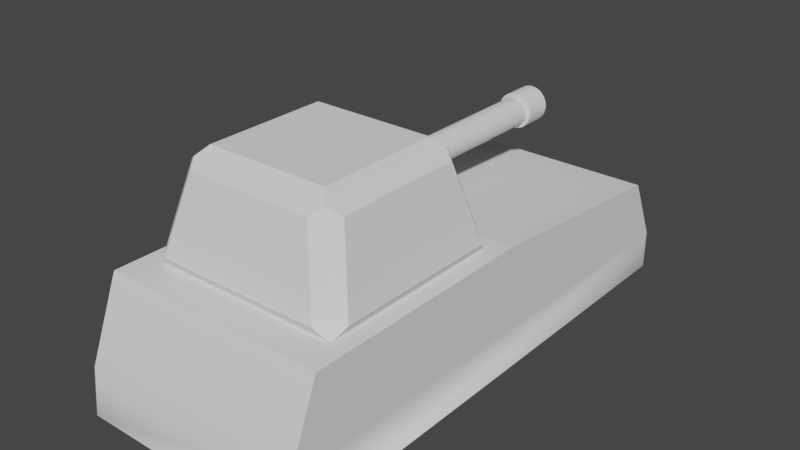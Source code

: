 # Source: TankBodyHighQuality.blend  (saved by Blender 3.6.13; exported with 4.5.12 LTS)
import bpy
from mathutils import Matrix  # noqa: F401  (used for matrix-valued properties, if any)

bpy.ops.wm.read_factory_settings(use_empty=True)
scene = bpy.context.scene
scene.name = 'Scene'

# ---- world
world_world = bpy.data.worlds.new('World'); scene.world = world_world
world_world.use_nodes = True; world_world.node_tree.nodes.clear()
_N = world_world.node_tree.nodes; _L = world_world.node_tree.links
n0 = _N.new('ShaderNodeOutputWorld'); n0.name = 'World Output'; n0.location = (300, 300)
n1 = _N.new('ShaderNodeBackground'); n1.name = 'Background'; n1.location = (10, 300)
n1.inputs[0].default_value = (0.05088, 0.05088, 0.05088, 1.0)
_L.new(n1.outputs[0], n0.inputs[0])
n0.is_active_output = True
world_world.color = (0.05088, 0.05088, 0.05088)
world_world.use_sun_shadow = False
world_world.sun_shadow_jitter_overblur = 0.0

# ---- meshes
me_body = bpy.data.meshes.new('Body')
me_body.from_pydata([(1.196, 2.485, 1.591), (1.196, 2.811, 0.4907), (-1.196, 2.485, 1.591), (-1.196, 2.811, 0.4907), (1.196, -2.369, 1.811), (1.196, 0.1539, 1.811), (-1.196, 0.1539, 1.811), (1.196, -2.742, 0.4907), (-1.196, -2.742, 0.4907), (-1.196, -2.369, 1.811), (1.196, 2.811, 0.9032), (1.196, -2.696, 0.9857), (-1.196, -2.696, 0.9857), (-1.196, 2.811, 0.9032)], [], [(12, 11, 4, 9), (10, 13, 2, 0), (6, 9, 4, 5), (2, 6, 5, 0), (2, 13, 6), (8, 12, 13, 3), (5, 11, 10), (4, 11, 5), (0, 5, 10), (6, 12, 9), (7, 1, 10, 11), (1, 3, 13, 10), (8, 7, 11, 12), (12, 6, 13), (8, 3, 1, 7)])
me_body.polygons.foreach_set('use_smooth', [True] * 15)
_k = set([(0, 2), (0, 5), (0, 10), (1, 10), (2, 6), (2, 13), (3, 13), (4, 5), (4, 9), (4, 11), (5, 6), (6, 9), (7, 11), (8, 12), (9, 12)])
me_body.attributes.new('sharp_edge', 'BOOLEAN', 'EDGE').data.foreach_set('value', [ (min(e.vertices), max(e.vertices)) in _k for e in me_body.edges])
_uv = me_body.uv_layers.new(name='UVMap')
_uv.uv.foreach_set('vector', [0.0, 0.0, 0.0, 0.0, 0.0, 0.0, 0.0, 0.0, 0.0, 0.0, 0.0, 0.0, 0.0, 0.0, 0.0, 0.0, 0.0, 0.0, 0.0, 0.0, 0.0, 0.0, 0.4375, 0.25, 0.0, 0.0, 0.0, 0.0, 0.4375, 0.25, 0.875, 0.5, 0.0, 0.0, 0.0, 0.0, 0.0, 0.0, 0.0, 0.0, 0.0, 0.0, 0.0, 0.0, 0.0, 0.0, 0.4375, 0.25, 0.0, 0.0, 0.0, 0.0, 0.0, 0.0, 0.0, 0.0, 0.4375, 0.25, 0.875, 0.5, 0.4375, 0.25, 0.0, 0.0, 0.0, 0.0, 0.0, 0.0, 0.0, 0.0, 0.0, 0.0, 0.0, 0.0, 0.0, 0.0, 0.0, 0.0, 0.0, 0.0, 0.0, 0.0, 0.0, 0.0, 0.0, 0.0, 0.0, 0.0, 0.0, 0.0, 0.0, 0.0, 0.0, 0.0, 0.0, 0.0, 0.0, 0.0, 0.0, 0.0, 0.0, 0.0, 0.0, 0.0, 0.0, 0.0, 0.0, 0.0])
me_body.update()
me_body.normals_split_custom_set([tuple(v) for v in zip(*[iter([6.706e-08, -0.9726, 0.2326, 6.706e-08, -0.9726, 0.2326, 1.328e-07, -0.9298, 0.368, 1.328e-07, -0.9298, 0.368, -3.381e-07, 0.9755, 0.2199, -3.381e-07, 0.9755, 0.2199, -3.11e-07, 0.9033, 0.4291, -3.11e-07, 0.9033, 0.4291, 8.689e-07, 8.032e-07, 1.0, 8.689e-07, 8.032e-07, 1.0, 8.689e-07, 8.032e-07, 1.0, 8.689e-07, 8.032e-07, 1.0, 8.514e-07, 0.09398, 0.9956, 8.514e-07, 0.09398, 0.9956, 8.514e-07, 0.09398, 0.9956, 8.514e-07, 0.09398, 0.9956, -1.0, 0.0, 0.0, -1.0, -5.232e-08, 4.187e-07, -1.0, -1.931e-07, -1.69e-07, -0.5942, -0.5184, 0.615, -1.0, -2.875e-07, 9.719e-07, -1.0, -5.232e-08, 4.187e-07, -0.6074, 0.6074, 0.5119, 1.0, 2.59e-09, 0.0, 1.0, -1.389e-09, 0.0, 1.0, -1.381e-09, 0.0, 1.0, 0.0, 0.0, 1.0, -1.389e-09, 0.0, 1.0, 2.59e-09, 0.0, 1.0, 0.0, 0.0, 1.0, 2.59e-09, 0.0, 1.0, -1.381e-09, 0.0, -1.0, -1.931e-07, -1.69e-07, -1.0, -2.875e-07, 9.719e-07, -1.0, -7.445e-07, 1.744e-06, 0.5942, -0.5184, 0.615, 0.6074, 0.6074, 0.5119, 1.0, -1.381e-09, 0.0, 1.0, -1.389e-09, 0.0, 0.6074, 0.6074, 0.5119, -0.6074, 0.6074, 0.5119, -3.381e-07, 0.9755, 0.2199, -3.381e-07, 0.9755, 0.2199, -0.5942, -0.5184, 0.615, 0.5942, -0.5184, 0.615, 6.706e-08, -0.9726, 0.2326, 6.706e-08, -0.9726, 0.2326, -1.0, -2.875e-07, 9.719e-07, -1.0, -1.931e-07, -1.69e-07, -1.0, -5.232e-08, 4.187e-07, -0.5942, -0.5184, 0.615, -0.6074, 0.6074, 0.5119, 0.6074, 0.6074, 0.5119, 0.5942, -0.5184, 0.615])] * 3)])
me_cannon = bpy.data.meshes.new('Cannon')
me_cannon.from_pydata([(0.02926, 2.15, 0.1437), (0.0574, 2.15, 0.1351), (0.08334, 2.15, 0.1213), (0.1061, 2.15, 0.1026), (0.1247, 2.15, 0.07987), (0.1386, 2.15, 0.05394), (0.1471, 2.15, 0.0258), (0.15, 2.15, -0.003461), (0.1471, 2.15, -0.03272), (0.1386, 2.15, -0.06086), (0.1247, 2.15, -0.0868), (0.1061, 2.15, -0.1095), (0.08334, 2.15, -0.1282), (0.0574, 2.15, -0.142), (0.02926, 2.15, -0.1506), (5.239e-10, 2.15, -0.1535), (-0.02926, 2.15, -0.1506), (-0.0574, 2.15, -0.142), (-0.08334, 2.15, -0.1282), (-0.1061, 2.15, -0.1095), (-0.1247, 2.15, -0.0868), (-0.1386, 2.15, -0.06086), (-0.1471, 2.15, -0.03272), (-0.15, 2.15, -0.003461), (-0.1471, 2.15, 0.0258), (-0.1386, 2.15, 0.05394), (-0.1247, 2.15, 0.07987), (-0.1061, 2.15, 0.1026), (-0.08334, 2.15, 0.1213), (-0.0574, 2.15, 0.1351), (-0.02926, 2.15, 0.1437), (5.239e-10, 2.15, 0.1465), (0.0, 0.5, 0.1465), (-0.02926, 0.5, 0.1437), (-0.0574, 0.5, 0.1351), (-0.08334, 0.5, 0.1213), (-0.1061, 0.5, 0.1026), (-0.1247, 0.5, 0.07987), (-0.1386, 0.5, 0.05394), (-0.1471, 0.5, 0.0258), (-0.15, 0.5, -0.003461), (-0.1471, 0.5, -0.03272), (-0.1386, 0.5, -0.06086), (-0.1247, 0.5, -0.0868), (-0.1061, 0.5, -0.1095), (-0.08334, 0.5, -0.1282), (-0.0574, 0.5, -0.142), (-0.02926, 0.5, -0.1506), (0.0, 0.5, -0.1535), (0.02926, 0.5, -0.1506), (0.0574, 0.5, -0.142), (0.08334, 0.5, -0.1282), (0.1061, 0.5, -0.1095), (0.1247, 0.5, -0.0868), (0.1386, 0.5, -0.06086), (0.1471, 0.5, -0.03272), (0.15, 0.5, -0.003461), (0.1471, 0.5, 0.0258), (0.1386, 0.5, 0.05394), (0.1247, 0.5, 0.07987), (0.1061, 0.5, 0.1026), (0.08334, 0.5, 0.1213), (0.0574, 0.5, 0.1351), (0.02926, 0.5, 0.1437), (0.03658, 2.15, 0.1804), (0.07175, 2.15, 0.1698), (0.1042, 2.15, 0.1524), (0.1326, 2.15, 0.1291), (0.1559, 2.15, 0.1007), (0.1732, 2.15, 0.06829), (0.1839, 2.15, 0.03312), (0.1875, 2.15, -0.003461), (0.1839, 2.15, -0.04004), (0.1732, 2.15, -0.07521), (0.1559, 2.15, -0.1076), (0.1326, 2.15, -0.136), (0.1042, 2.15, -0.1594), (0.07175, 2.15, -0.1767), (0.03658, 2.15, -0.1874), (7.817e-10, 2.15, -0.191), (-0.03658, 2.15, -0.1874), (-0.07175, 2.15, -0.1767), (-0.1042, 2.15, -0.1594), (-0.1326, 2.15, -0.136), (-0.1559, 2.15, -0.1076), (-0.1732, 2.15, -0.07521), (-0.1839, 2.15, -0.04004), (-0.1875, 2.15, -0.003461), (-0.1839, 2.15, 0.03312), (-0.1732, 2.15, 0.06829), (-0.1559, 2.15, 0.1007), (-0.1326, 2.15, 0.1291), (-0.1042, 2.15, 0.1524), (-0.07175, 2.15, 0.1698), (-0.03658, 2.15, 0.1804), (7.817e-10, 2.15, 0.184), (0.03658, 2.45, 0.1804), (0.07175, 2.45, 0.1698), (0.1042, 2.45, 0.1524), (0.1326, 2.45, 0.1291), (0.1559, 2.45, 0.1007), (0.1732, 2.45, 0.06829), (0.1839, 2.45, 0.03312), (0.1875, 2.45, -0.003461), (0.1839, 2.45, -0.04004), (0.1732, 2.45, -0.07521), (0.1559, 2.45, -0.1076), (0.1326, 2.45, -0.136), (0.1042, 2.45, -0.1594), (0.07175, 2.45, -0.1767), (0.03658, 2.45, -0.1874), (7.817e-10, 2.45, -0.191), (-0.03658, 2.45, -0.1874), (-0.07175, 2.45, -0.1767), (-0.1042, 2.45, -0.1594), (-0.1326, 2.45, -0.136), (-0.1559, 2.45, -0.1076), (-0.1732, 2.45, -0.07521), (-0.1839, 2.45, -0.04004), (-0.1875, 2.45, -0.003461), (-0.1839, 2.45, 0.03312), (-0.1732, 2.45, 0.06829), (-0.1559, 2.45, 0.1007), (-0.1326, 2.45, 0.1291), (-0.1042, 2.45, 0.1524), (-0.07175, 2.45, 0.1698), (-0.03658, 2.45, 0.1804), (7.817e-10, 2.45, 0.184), (0.02743, 2.45, 0.1345), (0.05381, 2.45, 0.1265), (0.07813, 2.45, 0.1135), (0.09944, 2.45, 0.09598), (0.1169, 2.45, 0.07467), (0.1299, 2.45, 0.05035), (0.1379, 2.45, 0.02397), (0.1406, 2.45, -0.003461), (0.1379, 2.45, -0.0309), (0.1299, 2.45, -0.05728), (0.1169, 2.45, -0.08159), (0.09944, 2.45, -0.1029), (0.07813, 2.45, -0.1204), (0.05381, 2.45, -0.1334), (0.02743, 2.45, -0.1414), (1.174e-09, 2.45, -0.1441), (-0.02743, 2.45, -0.1414), (-0.05381, 2.45, -0.1334), (-0.07813, 2.45, -0.1204), (-0.09944, 2.45, -0.1029), (-0.1169, 2.45, -0.08159), (-0.1299, 2.45, -0.05728), (-0.1379, 2.45, -0.0309), (-0.1406, 2.45, -0.003461), (-0.1379, 2.45, 0.02397), (-0.1299, 2.45, 0.05035), (-0.1169, 2.45, 0.07467), (-0.09944, 2.45, 0.09598), (-0.07813, 2.45, 0.1135), (-0.05381, 2.45, 0.1265), (-0.02743, 2.45, 0.1345), (1.174e-09, 2.45, 0.1372), (0.02743, 1.45, 0.1345), (0.05381, 1.45, 0.1265), (0.07813, 1.45, 0.1135), (0.09944, 1.45, 0.09598), (0.1169, 1.45, 0.07467), (0.1299, 1.45, 0.05035), (0.1379, 1.45, 0.02397), (0.1406, 1.45, -0.003461), (0.1379, 1.45, -0.0309), (0.1299, 1.45, -0.05728), (0.1169, 1.45, -0.08159), (0.09944, 1.45, -0.1029), (0.07813, 1.45, -0.1204), (0.05381, 1.45, -0.1334), (0.02743, 1.45, -0.1414), (1.174e-09, 1.45, -0.1441), (-0.02743, 1.45, -0.1414), (-0.05381, 1.45, -0.1334), (-0.07813, 1.45, -0.1204), (-0.09944, 1.45, -0.1029), (-0.1169, 1.45, -0.08159), (-0.1299, 1.45, -0.05728), (-0.1379, 1.45, -0.0309), (-0.1406, 1.45, -0.003461), (-0.1379, 1.45, 0.02397), (-0.1299, 1.45, 0.05035), (-0.1169, 1.45, 0.07467), (-0.09944, 1.45, 0.09598), (-0.07813, 1.45, 0.1135), (-0.05381, 1.45, 0.1265), (-0.02743, 1.45, 0.1345), (1.174e-09, 1.45, 0.1372), (1.174e-09, 1.45, -0.003461)], [], [(53, 52, 11, 10), (63, 62, 1, 0), (39, 38, 25, 24), (36, 35, 28, 27), (52, 51, 12, 11), (42, 41, 22, 21), (38, 37, 26, 25), (55, 54, 9, 8), (51, 50, 13, 12), (41, 40, 23, 22), (32, 63, 0, 31), (54, 53, 10, 9), (37, 36, 27, 26), (40, 39, 24, 23), (50, 49, 14, 13), (47, 46, 17, 16), (57, 56, 7, 6), (60, 59, 4, 3), (43, 42, 21, 20), (33, 32, 31, 30), (49, 48, 15, 14), (62, 61, 2, 1), (46, 45, 18, 17), (35, 34, 29, 28), (59, 58, 5, 4), (48, 47, 16, 15), (45, 44, 19, 18), (61, 60, 3, 2), (58, 57, 6, 5), (34, 33, 30, 29), (44, 43, 20, 19), (56, 55, 8, 7), (31, 0, 64, 95), (5, 6, 70, 69), (22, 23, 87, 86), (25, 26, 90, 89), (14, 15, 79, 78), (30, 31, 95, 94), (6, 7, 71, 70), (18, 19, 83, 82), (1, 2, 66, 65), (7, 8, 72, 71), (0, 1, 65, 64), (23, 24, 88, 87), (10, 11, 75, 74), (26, 27, 91, 90), (8, 9, 73, 72), (15, 16, 80, 79), (19, 20, 84, 83), (21, 22, 86, 85), (9, 10, 74, 73), (2, 3, 67, 66), (16, 17, 81, 80), (27, 28, 92, 91), (3, 4, 68, 67), (12, 13, 77, 76), (13, 14, 78, 77), (20, 21, 85, 84), (24, 25, 89, 88), (29, 30, 94, 93), (28, 29, 93, 92), (11, 12, 76, 75), (4, 5, 69, 68), (17, 18, 82, 81), (69, 70, 102, 101), (93, 94, 126, 125), (89, 90, 122, 121), (75, 76, 108, 107), (82, 83, 115, 114), (95, 64, 96, 127), (71, 72, 104, 103), (86, 87, 119, 118), (90, 91, 123, 122), (78, 79, 111, 110), (74, 75, 107, 106), (83, 84, 116, 115), (94, 95, 127, 126), (76, 77, 109, 108), (73, 74, 106, 105), (65, 66, 98, 97), (64, 65, 97, 96), (91, 92, 124, 123), (87, 88, 120, 119), (66, 67, 99, 98), (84, 85, 117, 116), (79, 80, 112, 111), (68, 69, 101, 100), (92, 93, 125, 124), (80, 81, 113, 112), (70, 71, 103, 102), (67, 68, 100, 99), (72, 73, 105, 104), (88, 89, 121, 120), (85, 86, 118, 117), (81, 82, 114, 113), (77, 78, 110, 109), (113, 114, 146, 145), (109, 110, 142, 141), (101, 102, 134, 133), (125, 126, 158, 157), (121, 122, 154, 153), (107, 108, 140, 139), (114, 115, 147, 146), (127, 96, 128, 159), (103, 104, 136, 135), (118, 119, 151, 150), (122, 123, 155, 154), (110, 111, 143, 142), (106, 107, 139, 138), (115, 116, 148, 147), (126, 127, 159, 158), (108, 109, 141, 140), (105, 106, 138, 137), (97, 98, 130, 129), (96, 97, 129, 128), (123, 124, 156, 155), (119, 120, 152, 151), (98, 99, 131, 130), (116, 117, 149, 148), (111, 112, 144, 143), (100, 101, 133, 132), (124, 125, 157, 156), (112, 113, 145, 144), (102, 103, 135, 134), (99, 100, 132, 131), (104, 105, 137, 136), (120, 121, 153, 152), (117, 118, 150, 149), (144, 145, 177, 176), (134, 135, 167, 166), (131, 132, 164, 163), (136, 137, 169, 168), (152, 153, 185, 184), (149, 150, 182, 181), (145, 146, 178, 177), (141, 142, 174, 173), (133, 134, 166, 165), (157, 158, 190, 189), (153, 154, 186, 185), (139, 140, 172, 171), (146, 147, 179, 178), (159, 128, 160, 191), (135, 136, 168, 167), (150, 151, 183, 182), (154, 155, 187, 186), (142, 143, 175, 174), (138, 139, 171, 170), (147, 148, 180, 179), (158, 159, 191, 190), (140, 141, 173, 172), (137, 138, 170, 169), (129, 130, 162, 161), (128, 129, 161, 160), (155, 156, 188, 187), (151, 152, 184, 183), (130, 131, 163, 162), (148, 149, 181, 180), (143, 144, 176, 175), (132, 133, 165, 164), (156, 157, 189, 188), (191, 192, 190), (190, 192, 189), (189, 192, 188), (188, 192, 187), (187, 192, 186), (186, 192, 185), (185, 192, 184), (184, 192, 183), (183, 192, 182), (182, 192, 181), (181, 192, 180), (180, 192, 179), (179, 192, 178), (178, 192, 177), (177, 192, 176), (176, 192, 175), (175, 192, 174), (174, 192, 173), (173, 192, 172), (172, 192, 171), (171, 192, 170), (170, 192, 169), (169, 192, 168), (168, 192, 167), (167, 192, 166), (166, 192, 165), (165, 192, 164), (164, 192, 163), (163, 192, 162), (162, 192, 161), (161, 192, 160), (160, 192, 191)])
_uv = me_cannon.uv_layers.new(name='UVMap')
_uv.uv.foreach_set('vector', [0.0, 0.0, 0.0, 0.0, 0.0, 0.0, 0.0, 0.0, 0.0, 0.0, 0.0, 0.0, 0.0, 0.0, 0.0, 0.0, 0.0, 0.0, 0.0, 0.0, 0.0, 0.0, 0.0, 0.0, 0.0, 0.0, 0.0, 0.0, 0.0, 0.0, 0.0, 0.0, 0.0, 0.0, 0.0, 0.0, 0.0, 0.0, 0.0, 0.0, 0.0, 0.0, 0.0, 0.0, 0.0, 0.0, 0.0, 0.0, 0.0, 0.0, 0.0, 0.0, 0.0, 0.0, 0.0, 0.0, 0.0, 0.0, 0.0, 0.0, 0.0, 0.0, 0.0, 0.0, 0.0, 0.0, 0.0, 0.0, 0.0, 0.0, 0.0, 0.0, 0.0, 0.0, 0.0, 0.0, 0.0, 0.0, 0.0, 0.0, 0.0, 0.0, 0.0, 0.0, 0.0, 0.0, 0.0, 0.0, 0.0, 0.0, 0.0, 0.0, 0.0, 0.0, 0.0, 0.0, 0.0, 0.0, 0.0, 0.0, 0.0, 0.0, 0.0, 0.0, 0.0, 0.0, 0.0, 0.0, 0.0, 0.0, 0.0, 0.0, 0.0, 0.0, 0.0, 0.0, 0.0, 0.0, 0.0, 0.0, 0.0, 0.0, 0.0, 0.0, 0.0, 0.0, 0.0, 0.0, 0.0, 0.0, 0.0, 0.0, 0.0, 0.0, 0.0, 0.0, 0.0, 0.0, 0.0, 0.0, 0.0, 0.0, 0.0, 0.0, 0.0, 0.0, 0.0, 0.0, 0.0, 0.0, 0.0, 0.0, 0.0, 0.0, 0.0, 0.0, 0.0, 0.0, 0.0, 0.0, 0.0, 0.0, 0.0, 0.0, 0.0, 0.0, 0.0, 0.0, 0.0, 0.0, 0.0, 0.0, 0.0, 0.0, 0.0, 0.0, 0.0, 0.0, 0.0, 0.0, 0.0, 0.0, 0.0, 0.0, 0.0, 0.0, 0.0, 0.0, 0.0, 0.0, 0.0, 0.0, 0.0, 0.0, 0.0, 0.0, 0.0, 0.0, 0.0, 0.0, 0.0, 0.0, 0.0, 0.0, 0.0, 0.0, 0.0, 0.0, 0.0, 0.0, 0.0, 0.0, 0.0, 0.0, 0.0, 0.0, 0.0, 0.0, 0.0, 0.0, 0.0, 0.0, 0.0, 0.0, 0.0, 0.0, 0.0, 0.0, 0.0, 0.0, 0.0, 0.0, 0.0, 0.0, 0.0, 0.0, 0.0, 0.0, 0.0, 0.0, 0.0, 0.0, 0.0, 0.0, 0.0, 0.0, 0.0, 0.0, 0.0, 0.0, 0.0, 0.0, 0.0, 0.0, 0.0, 0.0, 0.0, 0.0, 0.0, 0.0, 0.0, 0.0, 0.0, 0.0, 0.0, 0.0, 0.0, 0.0, 0.0, 0.0, 0.0, 0.0, 0.0, 0.0, 0.0, 0.0, 0.0, 0.0, 0.0, 0.0, 0.0, 0.0, 0.0, 0.0, 0.0, 0.0, 0.0, 0.0, 0.0, 0.0, 0.0, 0.0, 0.0, 0.0, 0.0, 0.0, 0.0, 0.0, 0.0, 0.0, 0.0, 0.0, 0.0, 0.0, 0.0, 0.0, 0.0, 0.0, 0.0, 0.0, 0.0, 0.0, 0.0, 0.0, 0.0, 0.0, 0.0, 0.0, 0.0, 0.0, 0.0, 0.0, 0.0, 0.0, 0.0, 0.0, 0.0, 0.0, 0.0, 0.0, 0.0, 0.0, 0.0, 0.0, 0.0, 0.0, 0.0, 0.0, 0.0, 0.0, 0.0, 0.0, 0.0, 0.0, 0.0, 0.0, 0.0, 0.0, 0.0, 0.0, 0.0, 0.0, 0.0, 0.0, 0.0, 0.0, 0.0, 0.0, 0.0, 0.0, 0.0, 0.0, 0.0, 0.0, 0.0, 0.0, 0.0, 0.0, 0.0, 0.0, 0.0, 0.0, 0.0, 0.0, 0.0, 0.0, 0.0, 0.0, 0.0, 0.0, 0.0, 0.0, 0.0, 0.0, 0.0, 0.0, 0.0, 0.0, 0.0, 0.0, 0.0, 0.0, 0.0, 0.0, 0.0, 0.0, 0.0, 0.0, 0.0, 0.0, 0.0, 0.0, 0.0, 0.0, 0.0, 0.0, 0.0, 0.0, 0.0, 0.0, 0.0, 0.0, 0.0, 0.0, 0.0, 0.0, 0.0, 0.0, 0.0, 0.0, 0.0, 0.0, 0.0, 0.0, 0.0, 0.0, 0.0, 0.0, 0.0, 0.0, 0.0, 0.0, 0.0, 0.0, 0.0, 0.0, 0.0, 0.0, 0.0, 0.0, 0.0, 0.0, 0.0, 0.0, 0.0, 0.0, 0.0, 0.0, 0.0, 0.0, 0.0, 0.0, 0.0, 0.0, 0.0, 0.0, 0.0, 0.0, 0.0, 0.0, 0.0, 0.0, 0.0, 0.0, 0.0, 0.0, 0.0, 0.0, 0.0, 0.0, 0.0, 0.0, 0.0, 0.0, 0.0, 0.0, 0.0, 0.0, 0.0, 0.0, 0.0, 0.0, 0.0, 0.0, 0.0, 0.0, 0.0, 0.0, 0.0, 0.0, 0.0, 0.0, 0.0, 0.0, 0.0, 0.0, 0.0, 0.0, 0.0, 0.0, 0.0, 0.0, 0.0, 0.0, 0.0, 0.0, 0.0, 0.0, 0.0, 0.0, 0.0, 0.0, 0.0, 0.0, 0.0, 0.0, 0.0, 0.0, 0.0, 0.0, 0.0, 0.0, 0.0, 0.0, 0.0, 0.0, 0.0, 0.0, 0.0, 0.0, 0.0, 0.0, 0.0, 0.0, 0.0, 0.0, 0.0, 0.0, 0.0, 0.0, 0.0, 0.0, 0.0, 0.0, 0.0, 0.0, 0.0, 0.0, 0.0, 0.0, 0.0, 0.0, 0.0, 0.0, 0.0, 0.0, 0.0, 0.0, 0.0, 0.0, 0.0, 0.0, 0.0, 0.0, 0.0, 0.0, 0.0, 0.0, 0.0, 0.0, 0.0, 0.0, 0.0, 0.0, 0.0, 0.0, 0.0, 0.0, 0.0, 0.0, 0.0, 0.0, 0.0, 0.0, 0.0, 0.0, 0.0, 0.0, 0.0, 0.0, 0.0, 0.0, 0.0, 0.0, 0.0, 0.0, 0.0, 0.0, 0.0, 0.0, 0.0, 0.0, 0.0, 0.0, 0.0, 0.0, 0.0, 0.0, 0.0, 0.0, 0.0, 0.0, 0.0, 0.0, 0.0, 0.0, 0.0, 0.0, 0.0, 0.0, 0.0, 0.0, 0.0, 0.0, 0.0, 0.0, 0.0, 0.0, 0.0, 0.0, 0.0, 0.0, 0.0, 0.0, 0.0, 0.0, 0.0, 0.0, 0.0, 0.0, 0.0, 0.0, 0.0, 0.0, 0.0, 0.0, 0.0, 0.0, 0.0, 0.0, 0.0, 0.0, 0.0, 0.0, 0.0, 0.0, 0.0, 0.0, 0.0, 0.0, 0.0, 0.0, 0.0, 0.0, 0.0, 0.0, 0.0, 0.0, 0.0, 0.0, 0.0, 0.0, 0.0, 0.0, 0.0, 0.0, 0.0, 0.0, 0.0, 0.0, 0.0, 0.0, 0.0, 0.0, 0.0, 0.0, 0.0, 0.0, 0.0, 0.0, 0.0, 0.0, 0.0, 0.0, 0.0, 0.0, 0.0, 0.0, 0.0, 0.0, 0.0, 0.0, 0.0, 0.0, 0.0, 0.0, 0.0, 0.0, 0.0, 0.0, 0.0, 0.0, 0.0, 0.0, 0.0, 0.0, 0.0, 0.0, 0.0, 0.0, 0.0, 0.0, 0.0, 0.0, 0.0, 0.0, 0.0, 0.0, 0.0, 0.0, 0.0, 0.0, 0.0, 0.0, 0.0, 0.0, 0.0, 0.0, 0.0, 0.0, 0.0, 0.0, 0.0, 0.0, 0.0, 0.0, 0.0, 0.0, 0.0, 0.0, 0.0, 0.0, 0.0, 0.0, 0.0, 0.0, 0.0, 0.0, 0.0, 0.0, 0.0, 0.0, 0.0, 0.0, 0.0, 0.0, 0.0, 0.0, 0.0, 0.0, 0.0, 0.0, 0.0, 0.0, 0.0, 0.0, 0.0, 0.0, 0.0, 0.0, 0.0, 0.0, 0.0, 0.0, 0.0, 0.0, 0.0, 0.0, 0.0, 0.0, 0.0, 0.0, 0.0, 0.0, 0.0, 0.0, 0.0, 0.0, 0.0, 0.0, 0.0, 0.0, 0.0, 0.0, 0.0, 0.0, 0.0, 0.0, 0.0, 0.0, 0.0, 0.0, 0.0, 0.0, 0.0, 0.0, 0.0, 0.0, 0.0, 0.0, 0.0, 0.0, 0.0, 0.0, 0.0, 0.0, 0.0, 0.0, 0.0, 0.0, 0.0, 0.0, 0.0, 0.0, 0.0, 0.0, 0.0, 0.0, 0.0, 0.0, 0.0, 0.0, 0.0, 0.0, 0.0, 0.0, 0.0, 0.0, 0.0, 0.0, 0.0, 0.0, 0.0, 0.0, 0.0, 0.0, 0.0, 0.0, 0.0, 0.0, 0.0, 0.0, 0.0, 0.0, 0.0, 0.0, 0.0, 0.0, 0.0, 0.0, 0.0, 0.0, 0.0, 0.0, 0.0, 0.0, 0.0, 0.0, 0.0, 0.0, 0.0, 0.0, 0.0, 0.0, 0.0, 0.0, 0.0, 0.0, 0.0, 0.0, 0.0, 0.0, 0.0, 0.0, 0.0, 0.0, 0.0, 0.0, 0.0, 0.0, 0.0, 0.0, 0.0, 0.0, 0.0, 0.0, 0.0, 0.0, 0.0, 0.0, 0.0, 0.0, 0.0, 0.0, 0.0, 0.0, 0.0, 0.0, 0.0, 0.0, 0.0, 0.0, 0.0, 0.0, 0.0, 0.0, 0.0, 0.0, 0.0, 0.0, 0.0, 0.0, 0.0, 0.0, 0.0, 0.0, 0.0, 0.0, 0.0, 0.0, 0.0, 0.0, 0.0, 0.0, 0.0, 0.0, 0.0, 0.0, 0.0, 0.0, 0.0, 0.0, 0.0, 0.0, 0.0, 0.0, 0.0, 0.0, 0.0, 0.0, 0.0, 0.0, 0.0, 0.0, 0.0, 0.0, 0.0, 0.0, 0.0, 0.0, 0.0, 0.0, 0.0, 0.0, 0.0, 0.0, 0.0, 0.0, 0.0, 0.0, 0.0, 0.0, 0.0, 0.0, 0.0, 0.0, 0.0, 0.0, 0.0, 0.0, 0.0, 0.0, 0.0, 0.0, 0.0, 0.0, 0.0, 0.0, 0.0, 0.0, 0.0, 0.0, 0.0, 0.0, 0.0, 0.0, 0.0, 0.0, 0.0, 0.0, 0.0, 0.0, 0.0, 0.0, 0.0, 0.0, 0.0, 0.0, 0.0, 0.0, 0.0, 0.0, 0.0, 0.0, 0.0, 0.0, 0.0, 0.0, 0.0, 0.0, 0.0, 0.0, 0.0, 0.0, 0.0, 0.0, 0.0, 0.0, 0.0, 0.0, 0.0, 0.0, 0.0, 0.0, 0.0, 0.0, 0.0, 0.0, 0.0, 0.0, 0.0, 0.0, 0.0, 0.0, 0.0, 0.0, 0.0, 0.0, 0.0, 0.0, 0.0, 0.0, 0.0, 0.0, 0.0, 0.0, 0.0, 0.0, 0.0, 0.0, 0.0, 0.0, 0.0, 0.0, 0.0, 0.0, 0.0, 0.0, 0.0, 0.0, 0.0, 0.0, 0.0, 0.0, 0.0, 0.0, 0.0, 0.0, 0.0, 0.0, 0.0, 0.0, 0.0, 0.0, 0.0, 0.0, 0.0, 0.0, 0.0, 0.0, 0.0, 0.0, 0.0, 0.0, 0.0, 0.0, 0.0, 0.0, 0.0, 0.0, 0.0, 0.0, 0.0, 0.0, 0.0, 0.0, 0.0, 0.0, 0.0, 0.0, 0.0, 0.0, 0.0, 0.0, 0.0, 0.0, 0.0, 0.0, 0.0, 0.0, 0.0, 0.0, 0.0, 0.0, 0.0, 0.0, 0.0, 0.0, 0.0, 0.0, 0.0, 0.0, 0.0, 0.0, 0.0, 0.0, 0.0, 0.0, 0.0, 0.0, 0.0, 0.0, 0.0, 0.0, 0.0, 0.0, 0.0, 0.0, 0.0, 0.0, 0.0, 0.0, 0.0, 0.0, 0.0, 0.0, 0.0, 0.0, 0.0, 0.0, 0.0, 0.0, 0.0, 0.0, 0.0, 0.0, 0.0, 0.0, 0.0, 0.0, 0.0, 0.0, 0.0, 0.0, 0.0, 0.0, 0.0, 0.0, 0.0, 0.0, 0.0, 0.0, 0.0, 0.0, 0.0, 0.0, 0.0, 0.0, 0.0, 0.0, 0.0, 0.0, 0.0, 0.0, 0.0, 0.0, 0.0, 0.0, 0.0, 0.0, 0.0, 0.0, 0.0, 0.0, 0.0, 0.0, 0.0, 0.0, 0.0, 0.0, 0.0, 0.0, 0.0, 0.0, 0.0, 0.0, 0.0, 0.0, 0.0, 0.0, 0.0, 0.0, 0.0, 0.0, 0.0, 0.0, 0.0, 0.0, 0.0, 0.0, 0.0, 0.0, 0.0, 0.0, 0.0, 0.0, 0.0, 0.0, 0.0, 0.0, 0.0, 0.0, 0.0, 0.0, 0.0, 0.0, 0.0, 0.0, 0.0, 0.0, 0.0, 0.0, 0.0, 0.0, 0.0, 0.0, 0.0, 0.0, 0.0, 0.0, 0.0, 0.0, 0.0, 0.0, 0.0, 0.0, 0.0, 0.0, 0.0, 0.0, 0.0, 0.0, 0.0, 0.0, 0.0, 0.0, 0.0, 0.0, 0.0, 0.0, 0.0, 0.0, 0.0, 0.0, 0.0, 0.0, 0.0, 0.0, 0.0, 0.0, 0.0, 0.0, 0.0, 0.0, 0.0, 0.0, 0.0, 0.0, 0.0, 0.0, 0.0, 0.0, 0.0, 0.0, 0.0, 0.0, 0.0, 0.0, 0.0, 0.0, 0.0, 0.0, 0.0, 0.0, 0.0, 0.0, 0.0, 0.0, 0.0, 0.0, 0.0, 0.0, 0.0, 0.0, 0.0, 0.0, 0.0, 0.0, 0.0, 0.0, 0.0, 0.0, 0.0, 0.0, 0.0, 0.0, 0.0, 0.0, 0.0, 0.0, 0.0, 0.0, 0.0, 0.0, 0.0, 0.0, 0.0, 0.0, 0.0, 0.0, 0.0, 0.0, 0.0, 0.0, 0.0, 0.0, 0.0, 0.0, 0.0, 0.0, 0.0, 0.0, 0.0, 0.0, 0.0, 0.0, 0.0, 0.0, 0.0, 0.0, 0.0, 0.0, 0.0, 0.0, 0.0, 0.0, 0.0, 0.0, 0.0, 0.0, 0.0, 0.0, 0.0, 0.0, 0.0, 0.0, 0.0, 0.0, 0.0, 0.0, 0.0, 0.0, 0.0, 0.0, 0.0, 0.0, 0.0, 0.0, 0.0, 0.0, 0.0, 0.0, 0.0, 0.0, 0.0, 0.0, 0.0, 0.0, 0.0, 0.0, 0.0, 0.0, 0.0, 0.0, 0.0, 0.0, 0.0, 0.0, 0.0, 0.0, 0.0, 0.0, 0.0, 0.0, 0.0, 0.0, 0.0, 0.0, 0.0, 0.0, 0.0, 0.0, 0.0, 0.0, 0.0, 0.0, 0.0, 0.0, 0.0, 0.0, 0.0, 0.0, 0.0, 0.0, 0.0, 0.0, 0.0, 0.0, 0.0, 0.0, 0.0, 0.0, 0.0, 0.0, 0.0, 0.0, 0.0, 0.0, 0.0, 0.0, 0.0, 0.0])
me_cannon.update()
me_cannon.normals_split_custom_set([tuple(v) for v in zip(*[iter([0.773, 0.0, -0.6344, 0.773, 0.0, -0.6344, 0.773, 0.0, -0.6344, 0.773, 0.0, -0.6344, 0.2903, 0.0, 0.9569, 0.2903, 0.0, 0.9569, 0.2903, 0.0, 0.9569, 0.2903, 0.0, 0.9569, -0.9569, 0.0, 0.2903, -0.9569, 0.0, 0.2903, -0.9569, 0.0, 0.2903, -0.9569, 0.0, 0.2903, -0.6344, 0.0, 0.773, -0.6344, 0.0, 0.773, -0.6344, 0.0, 0.773, -0.6344, 0.0, 0.773, 0.6344, 0.0, -0.773, 0.6344, 0.0, -0.773, 0.6344, 0.0, -0.773, 0.6344, 0.0, -0.773, -0.9569, 0.0, -0.2903, -0.9569, 0.0, -0.2903, -0.9569, 0.0, -0.2903, -0.9569, 0.0, -0.2903, -0.8819, 0.0, 0.4714, -0.8819, 0.0, 0.4714, -0.8819, 0.0, 0.4714, -0.8819, 0.0, 0.4714, 0.9569, 0.0, -0.2903, 0.9569, 0.0, -0.2903, 0.9569, 0.0, -0.2903, 0.9569, 0.0, -0.2903, 0.4714, 0.0, -0.8819, 0.4714, 0.0, -0.8819, 0.4714, 0.0, -0.8819, 0.4714, 0.0, -0.8819, -0.9952, 0.0, -0.09802, -0.9952, 0.0, -0.09802, -0.9952, 0.0, -0.09802, -0.9952, 0.0, -0.09802, 0.09802, 0.0, 0.9952, 0.09802, 0.0, 0.9952, 0.09802, 0.0, 0.9952, 0.09802, 0.0, 0.9952, 0.8819, 0.0, -0.4714, 0.8819, 0.0, -0.4714, 0.8819, 0.0, -0.4714, 0.8819, 0.0, -0.4714, -0.773, 0.0, 0.6344, -0.773, 0.0, 0.6344, -0.773, 0.0, 0.6344, -0.773, 0.0, 0.6344, -0.9952, 0.0, 0.09802, -0.9952, 0.0, 0.09802, -0.9952, 0.0, 0.09802, -0.9952, 0.0, 0.09802, 0.2903, 0.0, -0.9569, 0.2903, 0.0, -0.9569, 0.2903, 0.0, -0.9569, 0.2903, 0.0, -0.9569, -0.2903, 0.0, -0.9569, -0.2903, 0.0, -0.9569, -0.2903, 0.0, -0.9569, -0.2903, 0.0, -0.9569, 0.9952, 0.0, 0.09802, 0.9952, 0.0, 0.09802, 0.9952, 0.0, 0.09802, 0.9952, 0.0, 0.09802, 0.773, 0.0, 0.6344, 0.773, 0.0, 0.6344, 0.773, 0.0, 0.6344, 0.773, 0.0, 0.6344, -0.8819, 0.0, -0.4714, -0.8819, 0.0, -0.4714, -0.8819, 0.0, -0.4714, -0.8819, 0.0, -0.4714, -0.09802, 0.0, 0.9952, -0.09802, 0.0, 0.9952, -0.09802, 0.0, 0.9952, -0.09802, 0.0, 0.9952, 0.09802, 0.0, -0.9952, 0.09802, 0.0, -0.9952, 0.09802, 0.0, -0.9952, 0.09802, 0.0, -0.9952, 0.4714, 0.0, 0.8819, 0.4714, 0.0, 0.8819, 0.4714, 0.0, 0.8819, 0.4714, 0.0, 0.8819, -0.4714, 0.0, -0.8819, -0.4714, 0.0, -0.8819, -0.4714, 0.0, -0.8819, -0.4714, 0.0, -0.8819, -0.4714, 0.0, 0.8819, -0.4714, 0.0, 0.8819, -0.4714, 0.0, 0.8819, -0.4714, 0.0, 0.8819, 0.8819, 0.0, 0.4714, 0.8819, 0.0, 0.4714, 0.8819, 0.0, 0.4714, 0.8819, 0.0, 0.4714, -0.09802, 0.0, -0.9952, -0.09802, 0.0, -0.9952, -0.09802, 0.0, -0.9952, -0.09802, 0.0, -0.9952, -0.6344, 0.0, -0.773, -0.6344, 0.0, -0.773, -0.6344, 0.0, -0.773, -0.6344, 0.0, -0.773, 0.6344, 0.0, 0.773, 0.6344, 0.0, 0.773, 0.6344, 0.0, 0.773, 0.6344, 0.0, 0.773, 0.9569, 0.0, 0.2903, 0.9569, 0.0, 0.2903, 0.9569, 0.0, 0.2903, 0.9569, 0.0, 0.2903, -0.2903, 0.0, 0.9569, -0.2903, 0.0, 0.9569, -0.2903, 0.0, 0.9569, -0.2903, 0.0, 0.9569, -0.773, 0.0, -0.6344, -0.773, 0.0, -0.6344, -0.773, 0.0, -0.6344, -0.773, 0.0, -0.6344, 0.9952, 0.0, -0.09802, 0.9952, 0.0, -0.09802, 0.9952, 0.0, -0.09802, 0.9952, 0.0, -0.09802, 0.0, -1.0, -6.035e-06, 0.0, -1.0, -6.035e-06, 0.0, -1.0, -6.035e-06, 0.0, -1.0, -6.035e-06, 0.0, -1.0, 3.018e-06, 0.0, -1.0, 3.018e-06, 0.0, -1.0, 3.018e-06, 0.0, -1.0, 3.018e-06, 0.0, -1.0, 3.772e-07, 0.0, -1.0, 3.772e-07, 0.0, -1.0, 3.772e-07, 0.0, -1.0, 3.772e-07, 0.0, -1.0, 0.0, 0.0, -1.0, 0.0, 0.0, -1.0, 0.0, 0.0, -1.0, 0.0, 0.0, -1.0, 6.035e-06, 0.0, -1.0, 6.035e-06, 0.0, -1.0, 6.035e-06, 0.0, -1.0, 6.035e-06, 0.0, -1.0, -6.035e-06, 0.0, -1.0, -6.035e-06, 0.0, -1.0, -6.035e-06, 0.0, -1.0, -6.035e-06, 0.0, -1.0, -3.772e-07, 0.0, -1.0, -3.772e-07, 0.0, -1.0, -3.772e-07, 0.0, -1.0, -3.772e-07, 0.0, -1.0, 0.0, 0.0, -1.0, 0.0, 0.0, -1.0, 0.0, 0.0, -1.0, 0.0, 0.0, -1.0, 0.0, 0.0, -1.0, 0.0, 0.0, -1.0, 0.0, 0.0, -1.0, 0.0, 0.0, -1.0, 3.772e-07, 0.0, -1.0, 3.772e-07, 0.0, -1.0, 3.772e-07, 0.0, -1.0, 3.772e-07, 0.0, -1.0, 6.035e-06, 0.0, -1.0, 6.035e-06, 0.0, -1.0, 6.035e-06, 0.0, -1.0, 6.035e-06, 0.0, -1.0, -3.772e-07, 0.0, -1.0, -3.772e-07, 0.0, -1.0, -3.772e-07, 0.0, -1.0, -3.772e-07, 0.0, -1.0, 6.035e-06, 0.0, -1.0, 6.035e-06, 0.0, -1.0, 6.035e-06, 0.0, -1.0, 6.035e-06, 0.0, -1.0, -6.035e-06, 0.0, -1.0, -6.035e-06, 0.0, -1.0, -6.035e-06, 0.0, -1.0, -6.035e-06, 0.0, -1.0, -3.018e-06, 0.0, -1.0, -3.018e-06, 0.0, -1.0, -3.018e-06, 0.0, -1.0, -3.018e-06, 0.0, -1.0, 6.035e-06, 0.0, -1.0, 6.035e-06, 0.0, -1.0, 6.035e-06, 0.0, -1.0, 6.035e-06, 0.0, -1.0, 3.018e-06, 0.0, -1.0, 3.018e-06, 0.0, -1.0, 3.018e-06, 0.0, -1.0, 3.018e-06, 0.0, -1.0, -3.018e-06, 0.0, -1.0, -3.018e-06, 0.0, -1.0, -3.018e-06, 0.0, -1.0, -3.018e-06, 0.0, -1.0, 0.0, 0.0, -1.0, 0.0, 0.0, -1.0, 0.0, 0.0, -1.0, 0.0, 0.0, -1.0, 0.0, 0.0, -1.0, 0.0, 0.0, -1.0, 0.0, 0.0, -1.0, 0.0, 0.0, -1.0, -6.035e-06, 0.0, -1.0, -6.035e-06, 0.0, -1.0, -6.035e-06, 0.0, -1.0, -6.035e-06, 0.0, -1.0, 0.0, 0.0, -1.0, 0.0, 0.0, -1.0, 0.0, 0.0, -1.0, 0.0, 0.0, -1.0, -3.018e-06, 0.0, -1.0, -3.018e-06, 0.0, -1.0, -3.018e-06, 0.0, -1.0, -3.018e-06, 0.0, -1.0, 0.0, 0.0, -1.0, 0.0, 0.0, -1.0, 0.0, 0.0, -1.0, 0.0, 0.0, -1.0, -6.035e-06, 0.0, -1.0, -6.035e-06, 0.0, -1.0, -6.035e-06, 0.0, -1.0, -6.035e-06, 0.0, -1.0, 0.0, 0.0, -1.0, 0.0, 0.0, -1.0, 0.0, 0.0, -1.0, 0.0, 0.0, -1.0, 3.018e-06, 0.0, -1.0, 3.018e-06, 0.0, -1.0, 3.018e-06, 0.0, -1.0, 3.018e-06, 0.0, -1.0, 6.035e-06, 0.0, -1.0, 6.035e-06, 0.0, -1.0, 6.035e-06, 0.0, -1.0, 6.035e-06, 0.0, -1.0, 0.0, 0.0, -1.0, 0.0, 0.0, -1.0, 0.0, 0.0, -1.0, 0.0, 0.0, -1.0, 0.0, 0.0, -1.0, 0.0, 0.0, -1.0, 0.0, 0.0, -1.0, 0.0, 0.0, -1.0, 0.0, 0.0, -1.0, 0.0, 0.0, -1.0, 0.0, 0.0, -1.0, 0.0, 0.0, -1.0, 0.0, 0.0, -1.0, 0.0, 0.0, -1.0, 0.0, 0.0, -1.0, 0.0, 0.9569, 0.0, 0.2903, 0.9569, 0.0, 0.2903, 0.9569, 0.0, 0.2903, 0.9569, 0.0, 0.2903, -0.2903, 0.0, 0.9569, -0.2903, 0.0, 0.9569, -0.2903, 0.0, 0.9569, -0.2903, 0.0, 0.9569, -0.8819, 0.0, 0.4714, -0.8819, 0.0, 0.4714, -0.8819, 0.0, 0.4714, -0.8819, 0.0, 0.4714, 0.6344, 0.0, -0.773, 0.6344, 0.0, -0.773, 0.6344, 0.0, -0.773, 0.6344, 0.0, -0.773, -0.6344, 0.0, -0.773, -0.6344, 0.0, -0.773, -0.6344, 0.0, -0.773, -0.6344, 0.0, -0.773, 0.09802, 0.0, 0.9952, 0.09802, 0.0, 0.9952, 0.09802, 0.0, 0.9952, 0.09802, 0.0, 0.9952, 0.9952, 0.0, -0.09802, 0.9952, 0.0, -0.09802, 0.9952, 0.0, -0.09802, 0.9952, 0.0, -0.09802, -0.9952, 0.0, -0.09802, -0.9952, 0.0, -0.09802, -0.9952, 0.0, -0.09802, -0.9952, 0.0, -0.09802, -0.773, 0.0, 0.6344, -0.773, 0.0, 0.6344, -0.773, 0.0, 0.6344, -0.773, 0.0, 0.6344, 0.09802, 0.0, -0.9952, 0.09802, 0.0, -0.9952, 0.09802, 0.0, -0.9952, 0.09802, 0.0, -0.9952, 0.773, 0.0, -0.6344, 0.773, 0.0, -0.6344, 0.773, 0.0, -0.6344, 0.773, 0.0, -0.6344, -0.773, 0.0, -0.6344, -0.773, 0.0, -0.6344, -0.773, 0.0, -0.6344, -0.773, 0.0, -0.6344, -0.09802, 0.0, 0.9952, -0.09802, 0.0, 0.9952, -0.09802, 0.0, 0.9952, -0.09802, 0.0, 0.9952, 0.4714, 0.0, -0.8819, 0.4714, 0.0, -0.8819, 0.4714, 0.0, -0.8819, 0.4714, 0.0, -0.8819, 0.8819, 0.0, -0.4714, 0.8819, 0.0, -0.4714, 0.8819, 0.0, -0.4714, 0.8819, 0.0, -0.4714, 0.4714, 0.0, 0.8819, 0.4714, 0.0, 0.8819, 0.4714, 0.0, 0.8819, 0.4714, 0.0, 0.8819, 0.2903, 0.0, 0.9569, 0.2903, 0.0, 0.9569, 0.2903, 0.0, 0.9569, 0.2903, 0.0, 0.9569, -0.6344, 0.0, 0.773, -0.6344, 0.0, 0.773, -0.6344, 0.0, 0.773, -0.6344, 0.0, 0.773, -0.9952, 0.0, 0.09802, -0.9952, 0.0, 0.09802, -0.9952, 0.0, 0.09802, -0.9952, 0.0, 0.09802, 0.6344, 0.0, 0.773, 0.6344, 0.0, 0.773, 0.6344, 0.0, 0.773, 0.6344, 0.0, 0.773, -0.8819, 0.0, -0.4714, -0.8819, 0.0, -0.4714, -0.8819, 0.0, -0.4714, -0.8819, 0.0, -0.4714, -0.09802, 0.0, -0.9952, -0.09802, 0.0, -0.9952, -0.09802, 0.0, -0.9952, -0.09802, 0.0, -0.9952, 0.8819, 0.0, 0.4714, 0.8819, 0.0, 0.4714, 0.8819, 0.0, 0.4714, 0.8819, 0.0, 0.4714, -0.4714, 0.0, 0.8819, -0.4714, 0.0, 0.8819, -0.4714, 0.0, 0.8819, -0.4714, 0.0, 0.8819, -0.2903, 0.0, -0.9569, -0.2903, 0.0, -0.9569, -0.2903, 0.0, -0.9569, -0.2903, 0.0, -0.9569, 0.9952, 0.0, 0.09802, 0.9952, 0.0, 0.09802, 0.9952, 0.0, 0.09802, 0.9952, 0.0, 0.09802, 0.773, 0.0, 0.6344, 0.773, 0.0, 0.6344, 0.773, 0.0, 0.6344, 0.773, 0.0, 0.6344, 0.9569, 0.0, -0.2903, 0.9569, 0.0, -0.2903, 0.9569, 0.0, -0.2903, 0.9569, 0.0, -0.2903, -0.9569, 0.0, 0.2903, -0.9569, 0.0, 0.2903, -0.9569, 0.0, 0.2903, -0.9569, 0.0, 0.2903, -0.9569, 0.0, -0.2903, -0.9569, 0.0, -0.2903, -0.9569, 0.0, -0.2903, -0.9569, 0.0, -0.2903, -0.4714, 0.0, -0.8819, -0.4714, 0.0, -0.8819, -0.4714, 0.0, -0.8819, -0.4714, 0.0, -0.8819, 0.2903, 0.0, -0.9569, 0.2903, 0.0, -0.9569, 0.2903, 0.0, -0.9569, 0.2903, 0.0, -0.9569, 0.0, 1.0, 0.0, 0.0, 1.0, 0.0, 0.0, 1.0, 0.0, 0.0, 1.0, 0.0, 0.0, 1.0, 0.0, 0.0, 1.0, 0.0, 0.0, 1.0, 0.0, 0.0, 1.0, 0.0, 0.0, 1.0, -2.483e-06, 0.0, 1.0, -2.483e-06, 0.0, 1.0, -2.483e-06, 0.0, 1.0, -2.483e-06, 0.0, 1.0, 0.0, 0.0, 1.0, 0.0, 0.0, 1.0, 0.0, 0.0, 1.0, 0.0, 0.0, 1.0, 2.483e-06, 0.0, 1.0, 2.483e-06, 0.0, 1.0, 2.483e-06, 0.0, 1.0, 2.483e-06, 0.0, 1.0, -2.483e-06, 0.0, 1.0, -2.483e-06, 0.0, 1.0, -2.483e-06, 0.0, 1.0, -2.483e-06, 0.0, 1.0, 2.483e-06, 0.0, 1.0, 2.483e-06, 0.0, 1.0, 2.483e-06, 0.0, 1.0, 2.483e-06, 0.0, 1.0, -4.966e-06, 0.0, 1.0, -4.966e-06, 0.0, 1.0, -4.966e-06, 0.0, 1.0, -4.966e-06, 0.0, 1.0, 2.173e-06, 0.0, 1.0, 2.173e-06, 0.0, 1.0, 2.173e-06, 0.0, 1.0, 2.173e-06, 0.0, 1.0, 2.173e-06, 0.0, 1.0, 2.173e-06, 0.0, 1.0, 2.173e-06, 0.0, 1.0, 2.173e-06, 0.0, 1.0, 0.0, 0.0, 1.0, 0.0, 0.0, 1.0, 0.0, 0.0, 1.0, 0.0, 0.0, 1.0, 4.966e-06, 0.0, 1.0, 4.966e-06, 0.0, 1.0, 4.966e-06, 0.0, 1.0, 4.966e-06, 0.0, 1.0, 0.0, 0.0, 1.0, 0.0, 0.0, 1.0, 0.0, 0.0, 1.0, 0.0, 0.0, 1.0, 0.0, 0.0, 1.0, 0.0, 0.0, 1.0, 0.0, 0.0, 1.0, 0.0, 0.0, 1.0, 4.966e-06, 0.0, 1.0, 4.966e-06, 0.0, 1.0, 4.966e-06, 0.0, 1.0, 4.966e-06, 0.0, 1.0, 2.483e-06, 0.0, 1.0, 2.483e-06, 0.0, 1.0, 2.483e-06, 0.0, 1.0, 2.483e-06, 0.0, 1.0, -2.483e-06, 0.0, 1.0, -2.483e-06, 0.0, 1.0, -2.483e-06, 0.0, 1.0, -2.483e-06, 0.0, 1.0, -2.483e-06, 0.0, 1.0, -2.483e-06, 0.0, 1.0, -2.483e-06, 0.0, 1.0, -2.483e-06, 0.0, 1.0, 0.0, 0.0, 1.0, 0.0, 0.0, 1.0, 0.0, 0.0, 1.0, 0.0, 0.0, 1.0, 2.483e-06, 0.0, 1.0, 2.483e-06, 0.0, 1.0, 2.483e-06, 0.0, 1.0, 2.483e-06, 0.0, 1.0, -2.173e-06, 0.0, 1.0, -2.173e-06, 0.0, 1.0, -2.173e-06, 0.0, 1.0, -2.173e-06, 0.0, 1.0, -2.483e-06, 0.0, 1.0, -2.483e-06, 0.0, 1.0, -2.483e-06, 0.0, 1.0, -2.483e-06, 0.0, 1.0, 2.483e-06, 0.0, 1.0, 2.483e-06, 0.0, 1.0, 2.483e-06, 0.0, 1.0, 2.483e-06, 0.0, 1.0, -4.966e-06, 0.0, 1.0, -4.966e-06, 0.0, 1.0, -4.966e-06, 0.0, 1.0, -4.966e-06, 0.0, 1.0, -2.483e-06, 0.0, 1.0, -2.483e-06, 0.0, 1.0, -2.483e-06, 0.0, 1.0, -2.483e-06, 0.0, 1.0, -2.483e-06, 0.0, 1.0, -2.483e-06, 0.0, 1.0, -2.483e-06, 0.0, 1.0, -2.483e-06, 0.0, 1.0, 0.0, 0.0, 1.0, 0.0, 0.0, 1.0, 0.0, 0.0, 1.0, 0.0, 0.0, 1.0, -2.173e-06, 0.0, 1.0, -2.173e-06, 0.0, 1.0, -2.173e-06, 0.0, 1.0, -2.173e-06, 0.0, 1.0, 0.0, 0.0, 1.0, 0.0, 0.0, 1.0, 0.0, 0.0, 1.0, 0.0, 0.0, 1.0, -2.483e-06, 0.0, 1.0, -2.483e-06, 0.0, 1.0, -2.483e-06, 0.0, 1.0, -2.483e-06, 0.0, 1.0, 2.483e-06, 0.0, 1.0, 2.483e-06, 0.0, 1.0, 2.483e-06, 0.0, 1.0, 2.483e-06, 0.0, 1.0, 2.483e-06, 0.0, 1.0, 2.483e-06, 0.0, 1.0, 2.483e-06, 0.0, 1.0, 2.483e-06, 0.2903, 0.0, 0.9569, 0.2903, 0.0, 0.9569, 0.2903, 0.0, 0.9569, 0.2903, 0.0, 0.9569, -0.9952, 0.0, -0.09802, -0.9952, 0.0, -0.09802, -0.9952, 0.0, -0.09802, -0.9952, 0.0, -0.09802, -0.773, 0.0, -0.6344, -0.773, 0.0, -0.6344, -0.773, 0.0, -0.6344, -0.773, 0.0, -0.6344, -0.9569, 0.0, 0.2903, -0.9569, 0.0, 0.2903, -0.9569, 0.0, 0.2903, -0.9569, 0.0, 0.2903, 0.9569, 0.0, -0.2903, 0.9569, 0.0, -0.2903, 0.9569, 0.0, -0.2903, 0.9569, 0.0, -0.2903, 0.9569, 0.0, 0.2903, 0.9569, 0.0, 0.2903, 0.9569, 0.0, 0.2903, 0.9569, 0.0, 0.2903, 0.4714, 0.0, 0.8819, 0.4714, 0.0, 0.8819, 0.4714, 0.0, 0.8819, 0.4714, 0.0, 0.8819, -0.2903, 0.0, 0.9569, -0.2903, 0.0, 0.9569, -0.2903, 0.0, 0.9569, -0.2903, 0.0, 0.9569, -0.9569, 0.0, -0.2903, -0.9569, 0.0, -0.2903, -0.9569, 0.0, -0.2903, -0.9569, 0.0, -0.2903, 0.2903, 0.0, -0.9569, 0.2903, 0.0, -0.9569, 0.2903, 0.0, -0.9569, 0.2903, 0.0, -0.9569, 0.8819, 0.0, -0.4714, 0.8819, 0.0, -0.4714, 0.8819, 0.0, -0.4714, 0.8819, 0.0, -0.4714, -0.6344, 0.0, 0.773, -0.6344, 0.0, 0.773, -0.6344, 0.0, 0.773, -0.6344, 0.0, 0.773, 0.6344, 0.0, 0.773, 0.6344, 0.0, 0.773, 0.6344, 0.0, 0.773, 0.6344, 0.0, 0.773, -0.09802, 0.0, -0.9952, -0.09802, 0.0, -0.9952, -0.09802, 0.0, -0.9952, -0.09802, 0.0, -0.9952, -0.9952, 0.0, 0.09802, -0.9952, 0.0, 0.09802, -0.9952, 0.0, 0.09802, -0.9952, 0.0, 0.09802, 0.9952, 0.0, 0.09802, 0.9952, 0.0, 0.09802, 0.9952, 0.0, 0.09802, 0.9952, 0.0, 0.09802, 0.773, 0.0, -0.6344, 0.773, 0.0, -0.6344, 0.773, 0.0, -0.6344, 0.773, 0.0, -0.6344, -0.09802, 0.0, 0.9952, -0.09802, 0.0, 0.9952, -0.09802, 0.0, 0.9952, -0.09802, 0.0, 0.9952, -0.773, 0.0, 0.6344, -0.773, 0.0, 0.6344, -0.773, 0.0, 0.6344, -0.773, 0.0, 0.6344, 0.773, 0.0, 0.6344, 0.773, 0.0, 0.6344, 0.773, 0.0, 0.6344, 0.773, 0.0, 0.6344, 0.09802, 0.0, -0.9952, 0.09802, 0.0, -0.9952, 0.09802, 0.0, -0.9952, 0.09802, 0.0, -0.9952, -0.4714, 0.0, 0.8819, -0.4714, 0.0, 0.8819, -0.4714, 0.0, 0.8819, -0.4714, 0.0, 0.8819, -0.8819, 0.0, 0.4714, -0.8819, 0.0, 0.4714, -0.8819, 0.0, 0.4714, -0.8819, 0.0, 0.4714, -0.4714, 0.0, -0.8819, -0.4714, 0.0, -0.8819, -0.4714, 0.0, -0.8819, -0.4714, 0.0, -0.8819, -0.2903, 0.0, -0.9569, -0.2903, 0.0, -0.9569, -0.2903, 0.0, -0.9569, -0.2903, 0.0, -0.9569, 0.6344, 0.0, -0.773, 0.6344, 0.0, -0.773, 0.6344, 0.0, -0.773, 0.6344, 0.0, -0.773, 0.9952, 0.0, -0.09802, 0.9952, 0.0, -0.09802, 0.9952, 0.0, -0.09802, 0.9952, 0.0, -0.09802, -0.6344, 0.0, -0.773, -0.6344, 0.0, -0.773, -0.6344, 0.0, -0.773, -0.6344, 0.0, -0.773, 0.8819, 0.0, 0.4714, 0.8819, 0.0, 0.4714, 0.8819, 0.0, 0.4714, 0.8819, 0.0, 0.4714, 0.09802, 0.0, 0.9952, 0.09802, 0.0, 0.9952, 0.09802, 0.0, 0.9952, 0.09802, 0.0, 0.9952, -0.8819, 0.0, -0.4714, -0.8819, 0.0, -0.4714, -0.8819, 0.0, -0.4714, -0.8819, 0.0, -0.4714, 0.4714, 0.0, -0.8819, 0.4714, 0.0, -0.8819, 0.4714, 0.0, -0.8819, 0.4714, 0.0, -0.8819, 0.0, 1.0, 0.0, 0.0, 1.0, 0.0, 0.0, 1.0, 0.0, 0.0, 1.0, 0.0, 0.0, 1.0, 0.0, 0.0, 1.0, 0.0, 0.0, 1.0, 3.862e-06, 0.0, 1.0, 3.862e-06, 0.0, 1.0, 3.862e-06, 0.0, 1.0, 0.0, 0.0, 1.0, 0.0, 0.0, 1.0, 0.0, 0.0, 1.0, 0.0, 0.0, 1.0, 0.0, 0.0, 1.0, 0.0, 0.0, 1.0, 0.0, 0.0, 1.0, 0.0, 0.0, 1.0, 0.0, 0.0, 1.0, 0.0, 0.0, 1.0, 0.0, 0.0, 1.0, 0.0, 0.0, 1.0, 0.0, 0.0, 1.0, 0.0, 0.0, 1.0, 0.0, 0.0, 1.0, 0.0, 0.0, 1.0, 0.0, 0.0, 1.0, 0.0, 0.0, 1.0, 0.0, 0.0, 1.0, 0.0, 0.0, 1.0, 0.0, 0.0, 1.0, 0.0, 0.0, 1.0, 0.0, 0.0, 1.0, 0.0, 0.0, 1.0, 0.0, 0.0, 1.0, 0.0, 0.0, 1.0, 0.0, 0.0, 1.0, 3.862e-06, 0.0, 1.0, 3.862e-06, 0.0, 1.0, 3.862e-06, 0.0, 1.0, 0.0, 0.0, 1.0, 0.0, 0.0, 1.0, 0.0, 0.0, 1.0, 1.931e-06, 0.0, 1.0, 1.931e-06, 0.0, 1.0, 1.931e-06, 0.0, 1.0, 0.0, 0.0, 1.0, 0.0, 0.0, 1.0, 0.0, 0.0, 1.0, 0.0, 0.0, 1.0, 0.0, 0.0, 1.0, 0.0, 0.0, 1.0, 0.0, 0.0, 1.0, 0.0, 0.0, 1.0, 0.0, 0.0, 1.0, 0.0, 0.0, 1.0, 0.0, 0.0, 1.0, 0.0, 0.0, 1.0, 0.0, 0.0, 1.0, 0.0, 0.0, 1.0, 0.0, 0.0, 1.0, 0.0, 0.0, 1.0, 0.0, 0.0, 1.0, 0.0, 0.0, 1.0, 0.0, 0.0, 1.0, 0.0, 0.0, 1.0, 0.0, 0.0, 1.0, 0.0, 0.0, 1.0, 0.0, 0.0, 1.0, 0.0, 0.0, 1.0, 0.0, 0.0, 1.0, 0.0, 0.0, 1.0, 0.0, 0.0, 1.0, 0.0, 0.0, 1.0, 0.0, 0.0, 1.0, 0.0, 0.0, 1.0, 0.0, 0.0, 1.0, 0.0, 0.0, 1.0, 0.0, 0.0, 1.0, 0.0, 0.0, 1.0, 0.0, 0.0, 1.0, 0.0, 0.0, 1.0, 0.0, 0.0, 1.0, 0.0, 0.0, 1.0, 0.0, 0.0, 1.0, -3.862e-06, 0.0, 1.0, -3.862e-06, 0.0, 1.0, -3.862e-06, 0.0, 1.0, 0.0, 0.0, 1.0, 0.0, 0.0, 1.0, 0.0, 0.0, 1.0, 1.931e-06, 0.0, 1.0, 1.931e-06, 0.0, 1.0, 1.931e-06, 0.0, 1.0, 0.0, 0.0, 1.0, 0.0, 0.0, 1.0, 0.0])] * 3)])
me_gun = bpy.data.meshes.new('Gun')
me_gun.from_pydata([(-0.25, -3.457e-06, -0.25), (-0.25, -3.457e-06, 0.25), (-0.25, 0.425, -0.25), (-0.25, 0.425, 0.25), (0.25, -3.457e-06, -0.25), (0.25, -3.457e-06, 0.25), (0.25, 0.425, -0.25), (0.25, 0.425, 0.25), (0.15, 0.5, 0.15), (0.15, 0.5, -0.15), (-0.15, 0.5, 0.15), (-0.15, 0.5, -0.15)], [], [(0, 1, 3, 2), (6, 7, 5, 4), (2, 6, 4, 0), (7, 3, 1, 5), (9, 8, 7, 6), (10, 3, 7, 8), (9, 6, 2, 11), (2, 3, 10, 11), (11, 10, 8, 9)])
me_gun.polygons.foreach_set('use_smooth', [True] * 9)
_k = set([(0, 2), (1, 3), (2, 3), (2, 6), (2, 11), (3, 7), (3, 10), (4, 6), (5, 7), (6, 7), (6, 9), (7, 8)])
me_gun.attributes.new('sharp_edge', 'BOOLEAN', 'EDGE').data.foreach_set('value', [ (min(e.vertices), max(e.vertices)) in _k for e in me_gun.edges])
_uv = me_gun.uv_layers.new(name='UVMap')
_uv.uv.foreach_set('vector', [0.375, 0.0, 0.625, 0.0, 0.625, 0.25, 0.375, 0.25, 0.375, 0.5, 0.625, 0.5, 0.625, 0.75, 0.375, 0.75, 0.125, 0.5, 0.375, 0.5, 0.375, 0.75, 0.125, 0.75, 0.625, 0.5, 0.875, 0.5, 0.875, 0.75, 0.625, 0.75, 0.0, 0.0, 0.0, 0.0, 0.625, 0.5, 0.375, 0.5, 0.0, 0.0, 0.875, 0.5, 0.625, 0.5, 0.0, 0.0, 0.0, 0.0, 0.375, 0.5, 0.125, 0.5, 0.0, 0.0, 0.125, 0.5, 0.875, 0.5, 0.0, 0.0, 0.0, 0.0, 0.0, 0.0, 0.0, 0.0, 0.0, 0.0, 0.0, 0.0])
me_gun.update()
me_gun.normals_split_custom_set([tuple(v) for v in zip(*[iter([-1.0, 0.0, 0.0, -1.0, 0.0, 0.0, -1.0, 0.0, 0.0, -1.0, 0.0, 0.0, 1.0, 0.0, 0.0, 1.0, 0.0, 0.0, 1.0, 0.0, 0.0, 1.0, 0.0, 0.0, 0.0, 0.0, -1.0, 0.0, 0.0, -1.0, 0.0, 0.0, -1.0, 0.0, 0.0, -1.0, 0.0, 0.0, 1.0, 0.0, 0.0, 1.0, 0.0, 0.0, 1.0, 0.0, 0.0, 1.0, 0.2448, 0.9382, -0.2448, 0.2448, 0.9382, 0.2448, 0.6, 0.8, 0.0, 0.6, 0.8, 0.0, -0.2448, 0.9382, 0.2448, 0.0, 0.8, 0.6, 0.0, 0.8, 0.6, 0.2448, 0.9382, 0.2448, 0.2448, 0.9382, -0.2448, 0.0, 0.8, -0.6, 0.0, 0.8, -0.6, -0.2448, 0.9382, -0.2448, -0.6, 0.8, 0.0, -0.6, 0.8, 0.0, -0.2448, 0.9382, 0.2448, -0.2448, 0.9382, -0.2448, -0.2448, 0.9382, -0.2448, -0.2448, 0.9382, 0.2448, 0.2448, 0.9382, 0.2448, 0.2448, 0.9382, -0.2448])] * 3)])
me_tower = bpy.data.meshes.new('Tower')
me_tower.from_pydata([(-1.0, -1.0, -0.003464), (-0.6714, -0.8713, 0.9238), (-1.0, 1.0, -0.003464), (-0.8713, 0.6714, 0.9238), (1.0, -1.0, -0.003464), (0.6714, -0.8713, 0.9238), (1.0, 1.0, -0.003465), (0.8713, 0.6714, 0.9238), (-0.8713, -0.6714, 0.9238), (-0.8728, -1.073, 0.1178), (0.8713, -0.6714, 0.9238), (0.8728, -1.073, 0.1178), (0.65, 0.65, 1.097), (1.073, -0.8728, 0.1178), (1.073, 0.8728, 0.1178), (0.65, -0.65, 1.097), (-1.073, 0.8728, 0.1178), (-1.073, -0.8728, 0.1178), (-0.65, -0.65, 1.097), (-0.65, 0.65, 1.097), (-0.75, -0.75, 0.9965), (-0.6714, 0.8713, 0.9238), (0.6714, 0.8713, 0.9238), (0.75, -0.75, 0.9965), (-0.75, 0.75, 0.9965), (0.8728, 1.073, 0.1178), (-0.8728, 1.073, 0.1178), (0.75, 0.75, 0.9965)], [], [(17, 8, 3, 16), (26, 21, 22, 25), (14, 7, 10, 13), (11, 5, 1, 9), (12, 19, 18, 15), (9, 1, 20, 0), (5, 11, 4, 23), (11, 9, 0, 4), (1, 5, 23, 20), (7, 14, 6, 27), (14, 13, 4, 6), (10, 7, 27, 23), (13, 10, 23, 4), (17, 16, 2, 0), (8, 17, 0, 20), (3, 8, 20, 24), (16, 3, 24, 2), (18, 19, 24, 20), (19, 12, 27, 24), (12, 15, 23, 27), (15, 18, 20, 23), (21, 26, 2, 24), (26, 25, 6, 2), (22, 21, 24, 27), (25, 22, 27, 6)])
me_tower.polygons.foreach_set('use_smooth', [True] * 25)
_k = set([(0, 9), (0, 17), (0, 20), (1, 5), (1, 9), (1, 20), (2, 16), (2, 24), (2, 26), (3, 8), (3, 16), (3, 24), (4, 11), (4, 13), (4, 23), (5, 11), (5, 23), (6, 14), (6, 25), (6, 27), (7, 10), (7, 14), (7, 27), (8, 17), (8, 20), (9, 11), (10, 13), (10, 23), (12, 15), (12, 19), (12, 27), (13, 14), (15, 18), (15, 23), (16, 17), (18, 19), (18, 20), (19, 24), (20, 23), (20, 24), (21, 22), (21, 24), (21, 26), (22, 25), (22, 27), (23, 27), (24, 27), (25, 26)])
me_tower.attributes.new('sharp_edge', 'BOOLEAN', 'EDGE').data.foreach_set('value', [ (min(e.vertices), max(e.vertices)) in _k for e in me_tower.edges])
_uv = me_tower.uv_layers.new(name='UVMap')
_uv.uv.foreach_set('vector', [0.3993, 0.01358, 0.6007, 0.01569, 0.6007, 0.2343, 0.3993, 0.2364, 0.3993, 0.2636, 0.6007, 0.2657, 0.6007, 0.4843, 0.3993, 0.4864, 0.3993, 0.5136, 0.6007, 0.5157, 0.6007, 0.7343, 0.3993, 0.7364, 0.3993, 0.7636, 0.6007, 0.7657, 0.6007, 0.9843, 0.3993, 0.9864, 0.6417, 0.5167, 0.8583, 0.5167, 0.8583, 0.7333, 0.6417, 0.7333, 0.3993, 0.9864, 0.6007, 0.9843, 0.625, 1.0, 0.375, 1.0, 0.6007, 0.7657, 0.3993, 0.7636, 0.375, 0.75, 0.625, 0.75, 0.3993, 0.7636, 0.3993, 0.9864, 0.375, 1.0, 0.375, 0.75, 0.6007, 0.9843, 0.6007, 0.7657, 0.625, 0.75, 0.625, 1.0, 0.6007, 0.5157, 0.3993, 0.5136, 0.375, 0.5, 0.625, 0.5, 0.3993, 0.5136, 0.3993, 0.7364, 0.375, 0.75, 0.375, 0.5, 0.6007, 0.7343, 0.6007, 0.5157, 0.625, 0.5, 0.625, 0.75, 0.3993, 0.7364, 0.6007, 0.7343, 0.625, 0.75, 0.375, 0.75, 0.3993, 0.01358, 0.3993, 0.2364, 0.375, 0.25, 0.375, 0.0, 0.6007, 0.01569, 0.3993, 0.01358, 0.375, 0.0, 0.625, 0.0, 0.6007, 0.2343, 0.6007, 0.01569, 0.625, 0.0, 0.625, 0.25, 0.3993, 0.2364, 0.6007, 0.2343, 0.625, 0.25, 0.375, 0.25, 0.8583, 0.7333, 0.8583, 0.5167, 0.875, 0.5, 0.875, 0.75, 0.8583, 0.5167, 0.6417, 0.5167, 0.625, 0.5, 0.875, 0.5, 0.6417, 0.5167, 0.6417, 0.7333, 0.625, 0.75, 0.625, 0.5, 0.6417, 0.7333, 0.8583, 0.7333, 0.875, 0.75, 0.625, 0.75, 0.6007, 0.2657, 0.3993, 0.2636, 0.375, 0.25, 0.625, 0.25, 0.3993, 0.2636, 0.3993, 0.4864, 0.375, 0.5, 0.375, 0.25, 0.6007, 0.4843, 0.6007, 0.2657, 0.625, 0.25, 0.625, 0.5, 0.3993, 0.4864, 0.6007, 0.4843, 0.625, 0.5, 0.375, 0.5])
me_tower.update()
me_tower.normals_split_custom_set([tuple(v) for v in zip(*[iter([-0.9701, 0.0, 0.2425, -0.9701, 0.0, 0.2425, -0.9701, 0.0, 0.2425, -0.9701, 0.0, 0.2425, 0.0, 0.9701, 0.2425, 0.0, 0.9701, 0.2425, 0.0, 0.9701, 0.2425, 0.0, 0.9701, 0.2425, 0.9701, 0.0, 0.2425, 0.9701, 0.0, 0.2425, 0.9701, 0.0, 0.2425, 0.9701, 0.0, 0.2425, 0.0, -0.9701, 0.2425, 0.0, -0.9701, 0.2425, 0.0, -0.9701, 0.2425, 0.0, -0.9701, 0.2425, 0.0, 0.0, 1.0, 0.0, 0.0, 1.0, 0.0, 0.0, 1.0, 0.0, 0.0, 1.0, -0.6872, -0.6456, 0.3332, -0.6872, -0.6456, 0.3332, -0.6872, -0.6456, 0.3332, -0.6872, -0.6456, 0.3332, 0.6872, -0.6456, 0.3332, 0.6872, -0.6456, 0.3332, 0.6872, -0.6456, 0.3332, 0.6872, -0.6456, 0.3332, 0.0, -0.8575, -0.5145, 0.0, -0.8575, -0.5145, 0.0, -0.8575, -0.5145, 0.0, -0.8575, -0.5145, 0.0, -0.5145, 0.8575, 0.0, -0.5145, 0.8575, 0.0, -0.5145, 0.8575, 0.0, -0.5145, 0.8575, 0.6456, 0.6872, 0.3332, 0.6456, 0.6872, 0.3332, 0.6456, 0.6872, 0.3332, 0.6456, 0.6872, 0.3332, 0.8575, -5.626e-08, -0.5145, 0.8575, -5.626e-08, -0.5145, 0.8575, -5.626e-08, -0.5145, 0.8575, -5.626e-08, -0.5145, 0.5145, 0.0, 0.8575, 0.5145, 0.0, 0.8575, 0.5145, 0.0, 0.8575, 0.5145, 0.0, 0.8575, 0.6456, -0.6872, 0.3332, 0.6456, -0.6872, 0.3332, 0.6456, -0.6872, 0.3332, 0.6456, -0.6872, 0.3332, -0.8575, 0.0, -0.5145, -0.8575, 0.0, -0.5145, -0.8575, 0.0, -0.5145, -0.8575, 0.0, -0.5145, -0.6456, -0.6872, 0.3332, -0.6456, -0.6872, 0.3332, -0.6456, -0.6872, 0.3332, -0.6456, -0.6872, 0.3332, -0.5145, 0.0, 0.8575, -0.5145, 0.0, 0.8575, -0.5145, 0.0, 0.8575, -0.5145, 0.0, 0.8575, -0.6456, 0.6872, 0.3332, -0.6456, 0.6872, 0.3332, -0.6456, 0.6872, 0.3332, -0.6456, 0.6872, 0.3332, -0.7071, 0.0, 0.7071, -0.7071, 0.0, 0.7071, -0.7071, 0.0, 0.7071, -0.7071, 0.0, 0.7071, 0.0, 0.7071, 0.7071, 0.0, 0.7071, 0.7071, 0.0, 0.7071, 0.7071, 0.0, 0.7071, 0.7071, 0.7071, 0.0, 0.7071, 0.7071, 0.0, 0.7071, 0.7071, 0.0, 0.7071, 0.7071, 0.0, 0.7071, 0.0, -0.7071, 0.7071, 0.0, -0.7071, 0.7071, 0.0, -0.7071, 0.7071, 0.0, -0.7071, 0.7071, -0.6872, 0.6456, 0.3332, -0.6872, 0.6456, 0.3332, -0.6872, 0.6456, 0.3332, -0.6872, 0.6456, 0.3332, -9.846e-08, 0.8575, -0.5145, -9.846e-08, 0.8575, -0.5145, -9.846e-08, 0.8575, -0.5145, -9.846e-08, 0.8575, -0.5145, 0.0, 0.5145, 0.8575, 0.0, 0.5145, 0.8575, 0.0, 0.5145, 0.8575, 0.0, 0.5145, 0.8575, 0.6872, 0.6456, 0.3332, 0.6872, 0.6456, 0.3332, 0.6872, 0.6456, 0.3332, 0.6872, 0.6456, 0.3332])] * 3)])

# ---- objects
ob_body = bpy.data.objects.new('Body', me_body)
ob_cannon = bpy.data.objects.new('Cannon', me_cannon)
ob_gun = bpy.data.objects.new('Gun', me_gun)
ob_tower = bpy.data.objects.new('Tower', me_tower)

# ---- transforms, parenting, visibility, modifiers, constraints
ob_body.location = (0.0, 0.0, 0.0)
ob_body.color = (0.8, 0.8, 0.8, 1.0)
ob_cannon.parent = ob_gun
ob_cannon.location = (0.0, 0.0, 0.0)
ob_cannon.color = (0.8, 0.8, 0.8, 1.0)
ob_gun.parent = ob_tower
ob_gun.location = (0.0, 0.75, 0.5)
ob_gun.color = (0.8, 0.8, 0.8, 1.0)
ob_tower.location = (0.0, -1.0, 1.803)
ob_tower.color = (0.8, 0.8, 0.8, 1.0)

# ---- collection membership
scene.collection.objects.link(ob_body)
scene.collection.objects.link(ob_cannon)
scene.collection.objects.link(ob_gun)
scene.collection.objects.link(ob_tower)

# ---- scene / render settings (as saved in the file)
scene.frame_start = 1; scene.frame_end = 250; scene.frame_set(1)
scene.render.engine = 'BLENDER_EEVEE_NEXT'
scene.cycles.sampling_pattern = 'TABULATED_SOBOL'
scene.view_settings.view_transform = 'Filmic'
bpy.context.view_layer.update()

# ---- added for rendering (the .blend has no active camera and no usable light): camera, sun
cam_auto = bpy.data.cameras.new('AutoCamera')
cam_auto.lens = 50.0
cam_auto.sensor_width = 36.0
cam_auto.clip_end = 1000.0
ob_auto_camera = bpy.data.objects.new('AutoCamera', cam_auto)
scene.collection.objects.link(ob_auto_camera)
ob_auto_camera.location = (6.02196, -7.19162, 6.51292)
ob_auto_camera.rotation_euler = (1.09748, -7.21219e-08, 0.694738)
scene.camera = ob_auto_camera
light_auto_sun = bpy.data.lights.new('AutoSun', 'SUN')
light_auto_sun.energy = 3.0
light_auto_sun.angle = 0.0523599
ob_auto_sun = bpy.data.objects.new('AutoSun', light_auto_sun)
scene.collection.objects.link(ob_auto_sun)
ob_auto_sun.rotation_euler = (0.872665, 0.174533, 0.523599)
bpy.context.view_layer.update()
